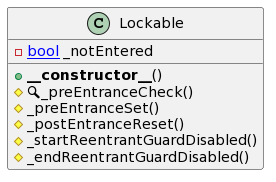

The diagram above was rendered by PlantUML. Its source (embedded in the PNG):
@startuml
' -- generated by: https://marketplace.visualstudio.com/items?itemName=tintinweb.solidity-visual-auditor
'
' -- for auto-render install: https://marketplace.visualstudio.com/items?itemName=jebbs.plantuml
' -- options --



' -- classes --


class Lockable {
    ' -- inheritance --

    ' -- usingFor --

    ' -- vars --
	-[[bool]] _notEntered

    ' -- methods --
	+**__constructor__**()
	#🔍_preEntranceCheck()
	#_preEntranceSet()
	#_postEntranceReset()
	#_startReentrantGuardDisabled()
	#_endReentrantGuardDisabled()

}
' -- inheritance / usingFor --
@enduml